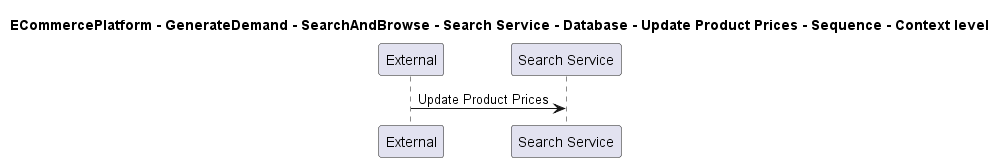

The diagram above was rendered by PlantUML. Its source (embedded in the PNG):
@startuml

title ECommercePlatform - GenerateDemand - SearchAndBrowse - Search Service - Database - Update Product Prices - Sequence - Context level

participant "External" as C4InterFlow.SoftwareSystems.ExternalSystem
participant "Search Service" as ECommercePlatform.GenerateDemand.SearchAndBrowse.SoftwareSystems.SearchService

C4InterFlow.SoftwareSystems.ExternalSystem -> ECommercePlatform.GenerateDemand.SearchAndBrowse.SoftwareSystems.SearchService : Update Product Prices


@enduml